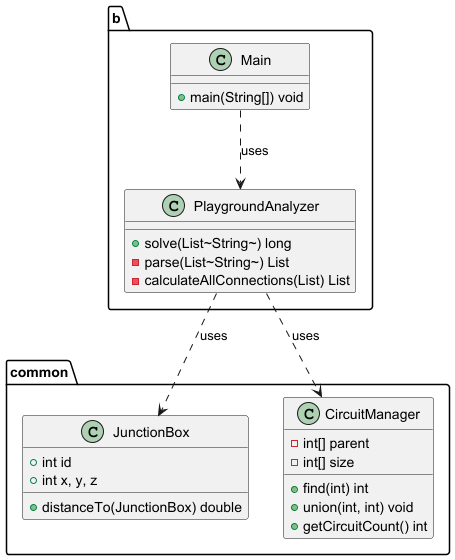

The diagram above was rendered by PlantUML. Its source (embedded in the PNG):
@startumlclassDiagram
             namespace common {
                 class JunctionBox {
                     +int id
                     +int x, y, z
                     +distanceTo(JunctionBox) double
                 }
                 class CircuitManager {
                     -int[] parent
                     -int[] size
                     +find(int) int
                     +union(int, int) void
                     +getCircuitCount() int
                 }
             }

             namespace b {
                 class PlaygroundAnalyzer {
                     +solve(List~String~) long
                     -parse(List~String~) List
                     -calculateAllConnections(List) List
                 }
                 class Main {
                     +main(String[]) void
                 }
             }

             PlaygroundAnalyzer ..> JunctionBox : uses
             PlaygroundAnalyzer ..> CircuitManager : uses
             Main ..> PlaygroundAnalyzer : uses
@enduml